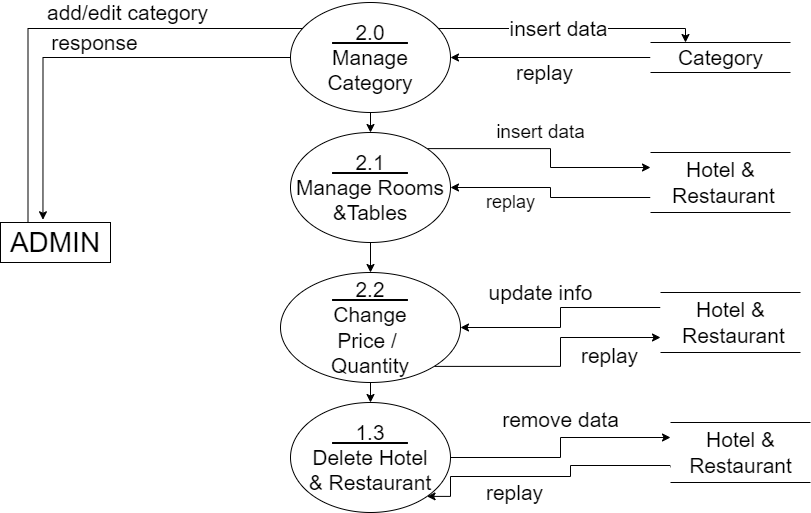

The diagram above was exported from draw.io. Its source (the exported page's mxGraphModel, read from the mxfile embedded in the PNG):
<mxGraphModel dx="1038" dy="641" grid="1" gridSize="10" guides="1" tooltips="1" connect="1" arrows="1" fold="1" page="1" pageScale="1" pageWidth="850" pageHeight="1100" math="0" shadow="0">
  <root>
    <mxCell id="0" />
    <mxCell id="1" parent="0" />
    <mxCell id="d2Tay9VwmIEpa3vnMHoi-11" value="add/edit category" style="edgeStyle=orthogonalEdgeStyle;rounded=0;orthogonalLoop=1;jettySize=auto;html=1;exitX=0.25;exitY=0;exitDx=0;exitDy=0;entryX=0;entryY=0;entryDx=0;entryDy=0;fontSize=21;" parent="1" source="d2Tay9VwmIEpa3vnMHoi-1" target="d2Tay9VwmIEpa3vnMHoi-2" edge="1">
      <mxGeometry x="0.1945" y="16" relative="1" as="geometry">
        <Array as="points">
          <mxPoint x="37" y="126" />
        </Array>
        <mxPoint as="offset" />
      </mxGeometry>
    </mxCell>
    <mxCell id="d2Tay9VwmIEpa3vnMHoi-1" value="ADMIN" style="rounded=0;whiteSpace=wrap;html=1;fontSize=28;" parent="1" vertex="1">
      <mxGeometry x="10" y="320" width="110" height="40" as="geometry" />
    </mxCell>
    <mxCell id="d2Tay9VwmIEpa3vnMHoi-12" value="response" style="edgeStyle=orthogonalEdgeStyle;rounded=0;orthogonalLoop=1;jettySize=auto;html=1;exitX=0;exitY=0.5;exitDx=0;exitDy=0;entryX=0.386;entryY=-0.068;entryDx=0;entryDy=0;entryPerimeter=0;fontSize=21;" parent="1" source="d2Tay9VwmIEpa3vnMHoi-2" target="d2Tay9VwmIEpa3vnMHoi-1" edge="1">
      <mxGeometry x="-0.0493" y="-15" relative="1" as="geometry">
        <mxPoint x="-1" as="offset" />
      </mxGeometry>
    </mxCell>
    <mxCell id="d2Tay9VwmIEpa3vnMHoi-19" value="insert data" style="edgeStyle=orthogonalEdgeStyle;rounded=0;orthogonalLoop=1;jettySize=auto;html=1;exitX=1;exitY=0;exitDx=0;exitDy=0;entryX=0.25;entryY=0;entryDx=0;entryDy=0;fontSize=21;" parent="1" source="d2Tay9VwmIEpa3vnMHoi-2" target="d2Tay9VwmIEpa3vnMHoi-9" edge="1">
      <mxGeometry relative="1" as="geometry">
        <Array as="points">
          <mxPoint x="695" y="126" />
        </Array>
      </mxGeometry>
    </mxCell>
    <mxCell id="UVB16I5a8okHQjlEFgqV-1" style="edgeStyle=orthogonalEdgeStyle;rounded=0;orthogonalLoop=1;jettySize=auto;html=1;exitX=0.5;exitY=1;exitDx=0;exitDy=0;entryX=0.5;entryY=0;entryDx=0;entryDy=0;" edge="1" parent="1" source="d2Tay9VwmIEpa3vnMHoi-2" target="d2Tay9VwmIEpa3vnMHoi-3">
      <mxGeometry relative="1" as="geometry" />
    </mxCell>
    <mxCell id="d2Tay9VwmIEpa3vnMHoi-2" value="&lt;span style=&quot;font-size: 21px;&quot;&gt;&lt;u&gt;&amp;nbsp; &amp;nbsp; 2.0&amp;nbsp; &amp;nbsp;&amp;nbsp;&lt;/u&gt;&lt;br style=&quot;font-size: 21px;&quot;&gt;Manage Category&lt;br style=&quot;font-size: 21px;&quot;&gt;&lt;/span&gt;" style="ellipse;whiteSpace=wrap;html=1;fontSize=21;fontStyle=0" parent="1" vertex="1">
      <mxGeometry x="300" y="100" width="160" height="110" as="geometry" />
    </mxCell>
    <mxCell id="UVB16I5a8okHQjlEFgqV-2" style="edgeStyle=orthogonalEdgeStyle;rounded=0;orthogonalLoop=1;jettySize=auto;html=1;exitX=0.5;exitY=1;exitDx=0;exitDy=0;" edge="1" parent="1" source="d2Tay9VwmIEpa3vnMHoi-3" target="d2Tay9VwmIEpa3vnMHoi-4">
      <mxGeometry relative="1" as="geometry" />
    </mxCell>
    <mxCell id="UVB16I5a8okHQjlEFgqV-5" value="insert data" style="edgeStyle=orthogonalEdgeStyle;rounded=0;orthogonalLoop=1;jettySize=auto;html=1;exitX=1;exitY=0;exitDx=0;exitDy=0;entryX=0;entryY=0.25;entryDx=0;entryDy=0;fontSize=19;" edge="1" parent="1" source="d2Tay9VwmIEpa3vnMHoi-3" target="UVB16I5a8okHQjlEFgqV-4">
      <mxGeometry x="-0.0638" y="16" relative="1" as="geometry">
        <mxPoint as="offset" />
      </mxGeometry>
    </mxCell>
    <mxCell id="d2Tay9VwmIEpa3vnMHoi-3" value="&lt;span style=&quot;font-size: 21px;&quot;&gt;&lt;u&gt;&amp;nbsp; &amp;nbsp; 2.1&amp;nbsp; &amp;nbsp;&amp;nbsp;&lt;/u&gt;&lt;br style=&quot;font-size: 21px;&quot;&gt;Manage Rooms &amp;amp;Tables&lt;br style=&quot;font-size: 21px;&quot;&gt;&lt;/span&gt;" style="ellipse;whiteSpace=wrap;html=1;fontSize=21;fontStyle=0" parent="1" vertex="1">
      <mxGeometry x="300" y="230" width="160" height="110" as="geometry" />
    </mxCell>
    <mxCell id="d2Tay9VwmIEpa3vnMHoi-30" value="replay" style="edgeStyle=orthogonalEdgeStyle;rounded=0;orthogonalLoop=1;jettySize=auto;html=1;exitX=1;exitY=1;exitDx=0;exitDy=0;entryX=0;entryY=0.75;entryDx=0;entryDy=0;fontSize=21;" parent="1" source="d2Tay9VwmIEpa3vnMHoi-4" target="d2Tay9VwmIEpa3vnMHoi-6" edge="1">
      <mxGeometry x="0.6066" y="-18" relative="1" as="geometry">
        <mxPoint x="-1" as="offset" />
      </mxGeometry>
    </mxCell>
    <mxCell id="UVB16I5a8okHQjlEFgqV-3" style="edgeStyle=orthogonalEdgeStyle;rounded=0;orthogonalLoop=1;jettySize=auto;html=1;exitX=0.5;exitY=1;exitDx=0;exitDy=0;entryX=0.5;entryY=0;entryDx=0;entryDy=0;" edge="1" parent="1" source="d2Tay9VwmIEpa3vnMHoi-4" target="d2Tay9VwmIEpa3vnMHoi-5">
      <mxGeometry relative="1" as="geometry" />
    </mxCell>
    <mxCell id="d2Tay9VwmIEpa3vnMHoi-4" value="&lt;u style=&quot;font-size: 21px;&quot;&gt;&amp;nbsp; &amp;nbsp; 2.2&amp;nbsp; &amp;nbsp;&amp;nbsp;&lt;/u&gt;&lt;br style=&quot;font-size: 21px;&quot;&gt;Change&lt;br&gt;Price / &lt;br&gt;Quantity" style="ellipse;whiteSpace=wrap;html=1;fontSize=21;fontStyle=0" parent="1" vertex="1">
      <mxGeometry x="290" y="370" width="180" height="110" as="geometry" />
    </mxCell>
    <mxCell id="d2Tay9VwmIEpa3vnMHoi-31" value="remove data" style="edgeStyle=orthogonalEdgeStyle;rounded=0;orthogonalLoop=1;jettySize=auto;html=1;exitX=1;exitY=0.5;exitDx=0;exitDy=0;entryX=0;entryY=0.25;entryDx=0;entryDy=0;fontSize=21;" parent="1" source="d2Tay9VwmIEpa3vnMHoi-5" target="d2Tay9VwmIEpa3vnMHoi-10" edge="1">
      <mxGeometry x="0.0807" y="18" relative="1" as="geometry">
        <mxPoint as="offset" />
      </mxGeometry>
    </mxCell>
    <mxCell id="d2Tay9VwmIEpa3vnMHoi-5" value="&lt;span style=&quot;font-size: 21px;&quot;&gt;&lt;u&gt;&amp;nbsp; &amp;nbsp; 1.3&amp;nbsp; &amp;nbsp;&amp;nbsp;&lt;/u&gt;&lt;br style=&quot;font-size: 21px;&quot;&gt;Delete Hotel&lt;br&gt;&amp;amp; Restaurant&lt;br style=&quot;font-size: 21px;&quot;&gt;&lt;/span&gt;" style="ellipse;whiteSpace=wrap;html=1;fontSize=21;fontStyle=0" parent="1" vertex="1">
      <mxGeometry x="300" y="500" width="160" height="110" as="geometry" />
    </mxCell>
    <mxCell id="d2Tay9VwmIEpa3vnMHoi-29" value="update info" style="edgeStyle=orthogonalEdgeStyle;rounded=0;orthogonalLoop=1;jettySize=auto;html=1;exitX=0;exitY=0.25;exitDx=0;exitDy=0;entryX=1;entryY=0.5;entryDx=0;entryDy=0;fontSize=21;" parent="1" source="d2Tay9VwmIEpa3vnMHoi-6" target="d2Tay9VwmIEpa3vnMHoi-4" edge="1">
      <mxGeometry x="-0.0909" y="-25" relative="1" as="geometry">
        <mxPoint x="5" y="-15" as="offset" />
      </mxGeometry>
    </mxCell>
    <mxCell id="d2Tay9VwmIEpa3vnMHoi-6" value="Hotel &amp;amp;&lt;br&gt;&amp;nbsp;Restaurant" style="html=1;dashed=0;whitespace=wrap;shape=partialRectangle;right=0;left=0;fontSize=21;" parent="1" vertex="1">
      <mxGeometry x="670" y="390" width="140" height="60" as="geometry" />
    </mxCell>
    <mxCell id="d2Tay9VwmIEpa3vnMHoi-22" value="replay" style="edgeStyle=orthogonalEdgeStyle;rounded=0;orthogonalLoop=1;jettySize=auto;html=1;exitX=0;exitY=0.5;exitDx=0;exitDy=0;entryX=1;entryY=0.5;entryDx=0;entryDy=0;fontSize=21;" parent="1" source="d2Tay9VwmIEpa3vnMHoi-9" target="d2Tay9VwmIEpa3vnMHoi-2" edge="1">
      <mxGeometry x="0.0471" y="15" relative="1" as="geometry">
        <mxPoint x="-1" as="offset" />
      </mxGeometry>
    </mxCell>
    <mxCell id="d2Tay9VwmIEpa3vnMHoi-9" value="Category" style="html=1;dashed=0;whitespace=wrap;shape=partialRectangle;right=0;left=0;fontSize=21;" parent="1" vertex="1">
      <mxGeometry x="660" y="140" width="140" height="30" as="geometry" />
    </mxCell>
    <mxCell id="d2Tay9VwmIEpa3vnMHoi-32" value="replay" style="edgeStyle=orthogonalEdgeStyle;rounded=0;orthogonalLoop=1;jettySize=auto;html=1;exitX=0;exitY=0.75;exitDx=0;exitDy=0;entryX=1;entryY=1;entryDx=0;entryDy=0;fontSize=21;" parent="1" source="d2Tay9VwmIEpa3vnMHoi-10" target="d2Tay9VwmIEpa3vnMHoi-5" edge="1">
      <mxGeometry x="0.2203" y="16" relative="1" as="geometry">
        <Array as="points">
          <mxPoint x="580" y="563" />
          <mxPoint x="580" y="574" />
          <mxPoint x="460" y="574" />
          <mxPoint x="460" y="594" />
        </Array>
        <mxPoint as="offset" />
      </mxGeometry>
    </mxCell>
    <mxCell id="d2Tay9VwmIEpa3vnMHoi-10" value="Hotel &amp;amp;&lt;br&gt;Restaurant" style="html=1;dashed=0;whitespace=wrap;shape=partialRectangle;right=0;left=0;fontSize=21;" parent="1" vertex="1">
      <mxGeometry x="680" y="520" width="140" height="60" as="geometry" />
    </mxCell>
    <mxCell id="UVB16I5a8okHQjlEFgqV-6" value="replay" style="edgeStyle=orthogonalEdgeStyle;rounded=0;orthogonalLoop=1;jettySize=auto;html=1;exitX=0;exitY=0.75;exitDx=0;exitDy=0;entryX=1;entryY=0.5;entryDx=0;entryDy=0;strokeWidth=1;fontSize=18;" edge="1" parent="1" source="UVB16I5a8okHQjlEFgqV-4" target="d2Tay9VwmIEpa3vnMHoi-3">
      <mxGeometry x="0.4286" y="15" relative="1" as="geometry">
        <mxPoint as="offset" />
      </mxGeometry>
    </mxCell>
    <mxCell id="UVB16I5a8okHQjlEFgqV-4" value="Hotel &amp;amp;&lt;br&gt;&amp;nbsp;Restaurant" style="html=1;dashed=0;whitespace=wrap;shape=partialRectangle;right=0;left=0;fontSize=21;" vertex="1" parent="1">
      <mxGeometry x="660" y="250" width="140" height="60" as="geometry" />
    </mxCell>
  </root>
</mxGraphModel>